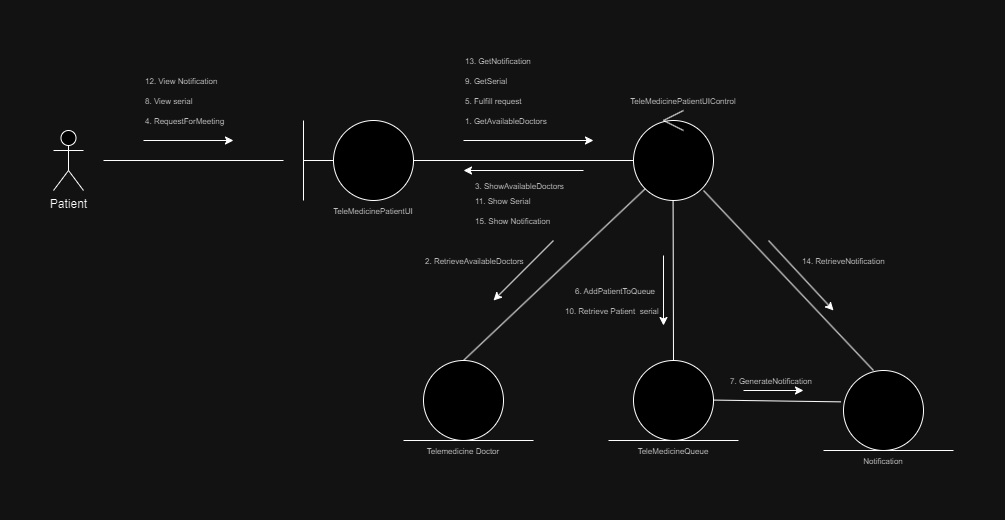

The diagram above was exported from draw.io. Its source (the exported page's mxGraphModel, read from the mxfile embedded in the PNG):
<mxGraphModel dx="927" dy="523" grid="1" gridSize="10" guides="1" tooltips="1" connect="1" arrows="1" fold="1" page="1" pageScale="1" pageWidth="827" pageHeight="1169" math="0" shadow="0">
  <root>
    <mxCell id="0" />
    <mxCell id="1" parent="0" />
    <mxCell id="ATQ7l8TrBnyg8FXh5Fhe-1" value="Patient" style="shape=umlActor;verticalLabelPosition=bottom;verticalAlign=top;html=1;outlineConnect=0;" parent="1" vertex="1">
      <mxGeometry x="80" y="270" width="30" height="60" as="geometry" />
    </mxCell>
    <mxCell id="ATQ7l8TrBnyg8FXh5Fhe-2" value="" style="endArrow=none;html=1;rounded=0;" parent="1" edge="1">
      <mxGeometry width="50" height="50" relative="1" as="geometry">
        <mxPoint x="130" y="300" as="sourcePoint" />
        <mxPoint x="310" y="300" as="targetPoint" />
      </mxGeometry>
    </mxCell>
    <mxCell id="ATQ7l8TrBnyg8FXh5Fhe-3" value="" style="ellipse;whiteSpace=wrap;html=1;aspect=fixed;" parent="1" vertex="1">
      <mxGeometry x="360" y="260" width="80" height="80" as="geometry" />
    </mxCell>
    <mxCell id="ATQ7l8TrBnyg8FXh5Fhe-4" value="" style="endArrow=none;html=1;rounded=0;" parent="1" edge="1">
      <mxGeometry width="50" height="50" relative="1" as="geometry">
        <mxPoint x="330" y="340" as="sourcePoint" />
        <mxPoint x="330" y="260" as="targetPoint" />
      </mxGeometry>
    </mxCell>
    <mxCell id="ATQ7l8TrBnyg8FXh5Fhe-5" value="" style="endArrow=none;html=1;rounded=0;entryX=0;entryY=0.5;entryDx=0;entryDy=0;" parent="1" target="ATQ7l8TrBnyg8FXh5Fhe-3" edge="1">
      <mxGeometry width="50" height="50" relative="1" as="geometry">
        <mxPoint x="330" y="300" as="sourcePoint" />
        <mxPoint x="390" y="390" as="targetPoint" />
      </mxGeometry>
    </mxCell>
    <mxCell id="ATQ7l8TrBnyg8FXh5Fhe-6" value="" style="ellipse;whiteSpace=wrap;html=1;aspect=fixed;" parent="1" vertex="1">
      <mxGeometry x="660" y="260" width="80" height="80" as="geometry" />
    </mxCell>
    <mxCell id="ATQ7l8TrBnyg8FXh5Fhe-7" value="" style="ellipse;whiteSpace=wrap;html=1;aspect=fixed;" parent="1" vertex="1">
      <mxGeometry x="450" y="500" width="80" height="80" as="geometry" />
    </mxCell>
    <mxCell id="ATQ7l8TrBnyg8FXh5Fhe-9" value="" style="endArrow=none;html=1;rounded=0;entryX=0;entryY=0.5;entryDx=0;entryDy=0;exitX=1;exitY=0.5;exitDx=0;exitDy=0;" parent="1" source="ATQ7l8TrBnyg8FXh5Fhe-3" target="ATQ7l8TrBnyg8FXh5Fhe-6" edge="1">
      <mxGeometry width="50" height="50" relative="1" as="geometry">
        <mxPoint x="410" y="440" as="sourcePoint" />
        <mxPoint x="460" y="390" as="targetPoint" />
      </mxGeometry>
    </mxCell>
    <mxCell id="ATQ7l8TrBnyg8FXh5Fhe-10" value="" style="endArrow=none;html=1;rounded=0;entryX=0;entryY=1;entryDx=0;entryDy=0;" parent="1" target="ATQ7l8TrBnyg8FXh5Fhe-6" edge="1">
      <mxGeometry width="50" height="50" relative="1" as="geometry">
        <mxPoint x="490" y="500" as="sourcePoint" />
        <mxPoint x="530" y="460" as="targetPoint" />
      </mxGeometry>
    </mxCell>
    <mxCell id="ATQ7l8TrBnyg8FXh5Fhe-12" value="" style="endArrow=none;html=1;rounded=0;" parent="1" edge="1">
      <mxGeometry width="50" height="50" relative="1" as="geometry">
        <mxPoint x="430" y="580" as="sourcePoint" />
        <mxPoint x="560" y="580" as="targetPoint" />
      </mxGeometry>
    </mxCell>
    <mxCell id="ATQ7l8TrBnyg8FXh5Fhe-14" value="" style="endArrow=classic;html=1;rounded=0;" parent="1" edge="1">
      <mxGeometry width="50" height="50" relative="1" as="geometry">
        <mxPoint x="610" y="310" as="sourcePoint" />
        <mxPoint x="490" y="310" as="targetPoint" />
      </mxGeometry>
    </mxCell>
    <mxCell id="ATQ7l8TrBnyg8FXh5Fhe-15" value="&lt;div style=&quot;&quot;&gt;&lt;span style=&quot;font-size: 8px; background-color: initial;&quot;&gt;3. ShowAvailableDoctors&lt;/span&gt;&lt;/div&gt;" style="text;html=1;strokeColor=none;fillColor=none;align=left;verticalAlign=middle;whiteSpace=wrap;rounded=0;" parent="1" vertex="1">
      <mxGeometry x="500" y="320" width="140" height="10" as="geometry" />
    </mxCell>
    <mxCell id="ATQ7l8TrBnyg8FXh5Fhe-16" value="" style="endArrow=classic;html=1;rounded=0;" parent="1" edge="1">
      <mxGeometry width="50" height="50" relative="1" as="geometry">
        <mxPoint x="170" y="280" as="sourcePoint" />
        <mxPoint x="260" y="280" as="targetPoint" />
      </mxGeometry>
    </mxCell>
    <mxCell id="ATQ7l8TrBnyg8FXh5Fhe-18" value="&lt;font style=&quot;font-size: 8px;&quot;&gt;1. GetAvailableDoctors&lt;/font&gt;" style="text;html=1;strokeColor=none;fillColor=none;align=left;verticalAlign=middle;whiteSpace=wrap;rounded=0;" parent="1" vertex="1">
      <mxGeometry x="490" y="250" width="130" height="20" as="geometry" />
    </mxCell>
    <mxCell id="ATQ7l8TrBnyg8FXh5Fhe-19" value="" style="endArrow=classic;html=1;rounded=0;" parent="1" edge="1">
      <mxGeometry width="50" height="50" relative="1" as="geometry">
        <mxPoint x="490" y="280" as="sourcePoint" />
        <mxPoint x="620" y="280" as="targetPoint" />
      </mxGeometry>
    </mxCell>
    <mxCell id="ATQ7l8TrBnyg8FXh5Fhe-20" value="" style="endArrow=classic;html=1;rounded=0;" parent="1" edge="1">
      <mxGeometry width="50" height="50" relative="1" as="geometry">
        <mxPoint x="580" y="380" as="sourcePoint" />
        <mxPoint x="520" y="440" as="targetPoint" />
      </mxGeometry>
    </mxCell>
    <mxCell id="ATQ7l8TrBnyg8FXh5Fhe-21" value="" style="endArrow=classic;html=1;rounded=0;" parent="1" edge="1">
      <mxGeometry width="50" height="50" relative="1" as="geometry">
        <mxPoint x="690" y="395" as="sourcePoint" />
        <mxPoint x="690" y="465" as="targetPoint" />
      </mxGeometry>
    </mxCell>
    <mxCell id="ATQ7l8TrBnyg8FXh5Fhe-22" value="&lt;font style=&quot;font-size: 8px;&quot;&gt;TeleMedicinePatientUI&lt;/font&gt;" style="text;html=1;strokeColor=none;fillColor=none;align=center;verticalAlign=middle;whiteSpace=wrap;rounded=0;" parent="1" vertex="1">
      <mxGeometry x="350" y="340" width="100" height="20" as="geometry" />
    </mxCell>
    <mxCell id="ATQ7l8TrBnyg8FXh5Fhe-23" value="&lt;font style=&quot;font-size: 8px;&quot;&gt;TeleMedicinePatientUIControl&lt;/font&gt;" style="text;html=1;strokeColor=none;fillColor=none;align=center;verticalAlign=middle;whiteSpace=wrap;rounded=0;" parent="1" vertex="1">
      <mxGeometry x="650" y="230" width="120" height="20" as="geometry" />
    </mxCell>
    <mxCell id="ATQ7l8TrBnyg8FXh5Fhe-24" value="&lt;span style=&quot;font-size: 8px;&quot;&gt;6. AddPatientToQueue&lt;/span&gt;" style="text;html=1;strokeColor=none;fillColor=none;align=left;verticalAlign=middle;whiteSpace=wrap;rounded=0;" parent="1" vertex="1">
      <mxGeometry x="600" y="420" width="90" height="20" as="geometry" />
    </mxCell>
    <mxCell id="ATQ7l8TrBnyg8FXh5Fhe-25" value="&lt;span style=&quot;font-size: 8px;&quot;&gt;Telemedicine Doctor&lt;/span&gt;" style="text;html=1;strokeColor=none;fillColor=none;align=center;verticalAlign=middle;whiteSpace=wrap;rounded=0;" parent="1" vertex="1">
      <mxGeometry x="440" y="580" width="100" height="20" as="geometry" />
    </mxCell>
    <mxCell id="ATQ7l8TrBnyg8FXh5Fhe-27" value="&lt;font style=&quot;font-size: 8px;&quot;&gt;4. RequestForMeeting&lt;/font&gt;" style="text;html=1;strokeColor=none;fillColor=none;align=left;verticalAlign=middle;whiteSpace=wrap;rounded=0;" parent="1" vertex="1">
      <mxGeometry x="170" y="250" width="90" height="20" as="geometry" />
    </mxCell>
    <mxCell id="ATQ7l8TrBnyg8FXh5Fhe-28" value="&lt;font style=&quot;font-size: 8px;&quot;&gt;2. RetrieveAvailableDoctors&lt;/font&gt;" style="text;html=1;strokeColor=none;fillColor=none;align=left;verticalAlign=middle;whiteSpace=wrap;rounded=0;" parent="1" vertex="1">
      <mxGeometry x="450" y="390" width="150" height="20" as="geometry" />
    </mxCell>
    <mxCell id="ATQ7l8TrBnyg8FXh5Fhe-29" value="&lt;font style=&quot;font-size: 8px;&quot;&gt;11. Show Serial&lt;/font&gt;" style="text;html=1;strokeColor=none;fillColor=none;align=left;verticalAlign=middle;whiteSpace=wrap;rounded=0;" parent="1" vertex="1">
      <mxGeometry x="500" y="330" width="140" height="20" as="geometry" />
    </mxCell>
    <mxCell id="sN7bPnpojX7GuxUuuSaC-7" style="edgeStyle=orthogonalEdgeStyle;rounded=0;orthogonalLoop=1;jettySize=auto;html=1;exitX=0.5;exitY=1;exitDx=0;exitDy=0;" parent="1" edge="1">
      <mxGeometry relative="1" as="geometry">
        <mxPoint x="630" y="466" as="sourcePoint" />
        <mxPoint x="630" y="466" as="targetPoint" />
      </mxGeometry>
    </mxCell>
    <mxCell id="ueg08u5gpYLmeq3Ml86s-1" value="&lt;span style=&quot;font-size: 8px;&quot;&gt;5. Fulfill request&lt;/span&gt;" style="text;html=1;strokeColor=none;fillColor=none;align=left;verticalAlign=middle;whiteSpace=wrap;rounded=0;" parent="1" vertex="1">
      <mxGeometry x="490" y="230" width="160" height="20" as="geometry" />
    </mxCell>
    <mxCell id="ueg08u5gpYLmeq3Ml86s-2" value="&lt;span style=&quot;font-size: 8px;&quot;&gt;8. View serial&lt;/span&gt;" style="text;html=1;strokeColor=none;fillColor=none;align=left;verticalAlign=middle;whiteSpace=wrap;rounded=0;" parent="1" vertex="1">
      <mxGeometry x="170" y="230" width="90" height="20" as="geometry" />
    </mxCell>
    <mxCell id="ueg08u5gpYLmeq3Ml86s-3" value="&lt;span style=&quot;font-size: 8px;&quot;&gt;9. GetSerial&lt;/span&gt;" style="text;html=1;strokeColor=none;fillColor=none;align=left;verticalAlign=middle;whiteSpace=wrap;rounded=0;" parent="1" vertex="1">
      <mxGeometry x="490" y="210" width="90" height="20" as="geometry" />
    </mxCell>
    <mxCell id="ueg08u5gpYLmeq3Ml86s-4" value="&lt;span style=&quot;font-size: 8px;&quot;&gt;10. Retrieve Patient&amp;nbsp; serial&lt;/span&gt;" style="text;html=1;strokeColor=none;fillColor=none;align=left;verticalAlign=middle;whiteSpace=wrap;rounded=0;" parent="1" vertex="1">
      <mxGeometry x="590" y="440" width="110" height="20" as="geometry" />
    </mxCell>
    <mxCell id="o8EHDZ0wDtAUezX-9avP-1" value="" style="group" parent="1" vertex="1" connectable="0">
      <mxGeometry x="690" y="250" width="20" height="20" as="geometry" />
    </mxCell>
    <mxCell id="o8EHDZ0wDtAUezX-9avP-2" value="" style="endArrow=none;html=1;rounded=0;" parent="o8EHDZ0wDtAUezX-9avP-1" edge="1">
      <mxGeometry width="50" height="50" relative="1" as="geometry">
        <mxPoint y="10" as="sourcePoint" />
        <mxPoint x="20" as="targetPoint" />
      </mxGeometry>
    </mxCell>
    <mxCell id="o8EHDZ0wDtAUezX-9avP-3" value="" style="endArrow=none;html=1;rounded=0;" parent="o8EHDZ0wDtAUezX-9avP-1" edge="1">
      <mxGeometry width="50" height="50" relative="1" as="geometry">
        <mxPoint y="10" as="sourcePoint" />
        <mxPoint x="20" y="20" as="targetPoint" />
      </mxGeometry>
    </mxCell>
    <mxCell id="5YahB9HTIllr_MrizOn4-2" value="" style="ellipse;whiteSpace=wrap;html=1;aspect=fixed;" vertex="1" parent="1">
      <mxGeometry x="870" y="510" width="80" height="80" as="geometry" />
    </mxCell>
    <mxCell id="5YahB9HTIllr_MrizOn4-3" value="" style="endArrow=none;html=1;rounded=0;" edge="1" parent="1">
      <mxGeometry width="50" height="50" relative="1" as="geometry">
        <mxPoint x="850" y="590" as="sourcePoint" />
        <mxPoint x="980" y="590" as="targetPoint" />
      </mxGeometry>
    </mxCell>
    <mxCell id="5YahB9HTIllr_MrizOn4-4" value="&lt;span style=&quot;font-size: 8px;&quot;&gt;Notification&lt;/span&gt;" style="text;html=1;strokeColor=none;fillColor=none;align=center;verticalAlign=middle;whiteSpace=wrap;rounded=0;" vertex="1" parent="1">
      <mxGeometry x="860" y="590" width="100" height="20" as="geometry" />
    </mxCell>
    <mxCell id="5YahB9HTIllr_MrizOn4-5" value="" style="ellipse;whiteSpace=wrap;html=1;aspect=fixed;" vertex="1" parent="1">
      <mxGeometry x="660" y="500" width="80" height="80" as="geometry" />
    </mxCell>
    <mxCell id="5YahB9HTIllr_MrizOn4-6" value="" style="endArrow=none;html=1;rounded=0;" edge="1" parent="1">
      <mxGeometry width="50" height="50" relative="1" as="geometry">
        <mxPoint x="635" y="580" as="sourcePoint" />
        <mxPoint x="765" y="580" as="targetPoint" />
      </mxGeometry>
    </mxCell>
    <mxCell id="5YahB9HTIllr_MrizOn4-7" value="&lt;font style=&quot;font-size: 8px;&quot;&gt;TeleMedicineQueue&lt;/font&gt;" style="text;html=1;strokeColor=none;fillColor=none;align=center;verticalAlign=middle;whiteSpace=wrap;rounded=0;" vertex="1" parent="1">
      <mxGeometry x="650" y="580" width="100" height="20" as="geometry" />
    </mxCell>
    <mxCell id="5YahB9HTIllr_MrizOn4-9" value="" style="endArrow=none;html=1;rounded=0;entryX=0.5;entryY=0;entryDx=0;entryDy=0;" edge="1" parent="1" target="5YahB9HTIllr_MrizOn4-5">
      <mxGeometry width="50" height="50" relative="1" as="geometry">
        <mxPoint x="699.58" y="340" as="sourcePoint" />
        <mxPoint x="699.58" y="390" as="targetPoint" />
      </mxGeometry>
    </mxCell>
    <mxCell id="fU54xjlQIJGMIDnj4PIq-1" value="" style="endArrow=none;html=1;rounded=0;entryX=-0.031;entryY=0.392;entryDx=0;entryDy=0;entryPerimeter=0;" edge="1" parent="1" target="5YahB9HTIllr_MrizOn4-2">
      <mxGeometry width="50" height="50" relative="1" as="geometry">
        <mxPoint x="740" y="539.58" as="sourcePoint" />
        <mxPoint x="800" y="539.58" as="targetPoint" />
      </mxGeometry>
    </mxCell>
    <mxCell id="o4l4v73tB2jpGxfmiGNi-1" value="" style="endArrow=classic;html=1;rounded=0;" edge="1" parent="1">
      <mxGeometry width="50" height="50" relative="1" as="geometry">
        <mxPoint x="770" y="530" as="sourcePoint" />
        <mxPoint x="830" y="530" as="targetPoint" />
      </mxGeometry>
    </mxCell>
    <mxCell id="o4l4v73tB2jpGxfmiGNi-2" value="&lt;span style=&quot;font-size: 8px;&quot;&gt;7. GenerateNotification&lt;/span&gt;" style="text;html=1;strokeColor=none;fillColor=none;align=left;verticalAlign=middle;whiteSpace=wrap;rounded=0;" vertex="1" parent="1">
      <mxGeometry x="755" y="510" width="90" height="20" as="geometry" />
    </mxCell>
    <mxCell id="VzW4k0TlGC10pkmPsfz5-1" value="&lt;span style=&quot;font-size: 8px;&quot;&gt;12. View Notification&lt;/span&gt;" style="text;html=1;strokeColor=none;fillColor=none;align=left;verticalAlign=middle;whiteSpace=wrap;rounded=0;" vertex="1" parent="1">
      <mxGeometry x="170" y="210" width="90" height="20" as="geometry" />
    </mxCell>
    <mxCell id="VzW4k0TlGC10pkmPsfz5-2" value="&lt;span style=&quot;font-size: 8px;&quot;&gt;13. GetNotification&lt;/span&gt;" style="text;html=1;strokeColor=none;fillColor=none;align=left;verticalAlign=middle;whiteSpace=wrap;rounded=0;" vertex="1" parent="1">
      <mxGeometry x="490" y="190" width="90" height="20" as="geometry" />
    </mxCell>
    <mxCell id="VzW4k0TlGC10pkmPsfz5-3" value="" style="endArrow=none;html=1;rounded=0;exitX=0.375;exitY=0;exitDx=0;exitDy=0;exitPerimeter=0;" edge="1" parent="1" source="5YahB9HTIllr_MrizOn4-2">
      <mxGeometry width="50" height="50" relative="1" as="geometry">
        <mxPoint x="770" y="370" as="sourcePoint" />
        <mxPoint x="730" y="330" as="targetPoint" />
      </mxGeometry>
    </mxCell>
    <mxCell id="VzW4k0TlGC10pkmPsfz5-5" value="&lt;span style=&quot;font-size: 8px;&quot;&gt;14. RetrieveNotification&lt;/span&gt;" style="text;html=1;strokeColor=none;fillColor=none;align=left;verticalAlign=middle;whiteSpace=wrap;rounded=0;" vertex="1" parent="1">
      <mxGeometry x="827" y="390" width="90" height="20" as="geometry" />
    </mxCell>
    <mxCell id="VzW4k0TlGC10pkmPsfz5-6" value="" style="endArrow=classic;html=1;rounded=0;" edge="1" parent="1">
      <mxGeometry width="50" height="50" relative="1" as="geometry">
        <mxPoint x="795" y="380" as="sourcePoint" />
        <mxPoint x="860" y="450" as="targetPoint" />
      </mxGeometry>
    </mxCell>
    <mxCell id="VzW4k0TlGC10pkmPsfz5-7" value="&lt;span style=&quot;font-size: 8px;&quot;&gt;15. Show Notification&lt;/span&gt;" style="text;html=1;strokeColor=none;fillColor=none;align=left;verticalAlign=middle;whiteSpace=wrap;rounded=0;" vertex="1" parent="1">
      <mxGeometry x="500" y="350" width="140" height="20" as="geometry" />
    </mxCell>
  </root>
</mxGraphModel>